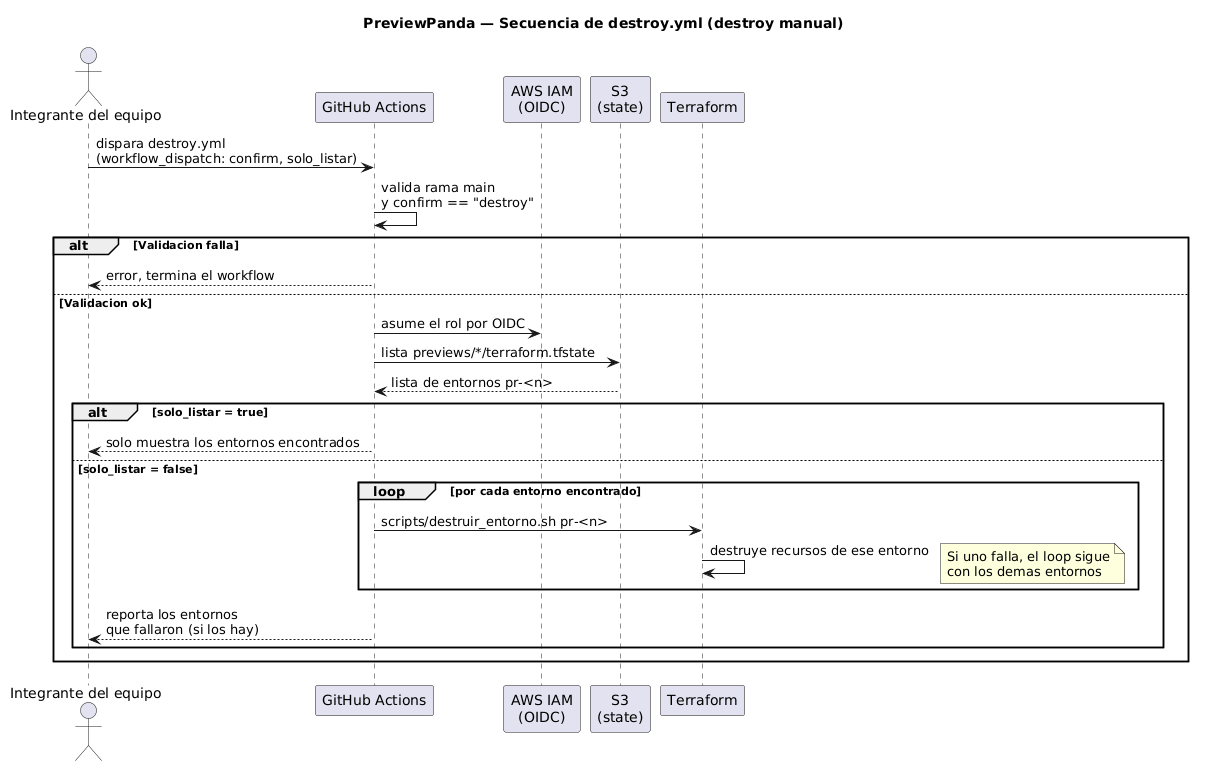

The diagram above was rendered by PlantUML. Its source (embedded in the PNG):
@startuml
title PreviewPanda — Secuencia de destroy.yml (destroy manual)

actor "Integrante del equipo" as User
participant "GitHub Actions" as GA
participant "AWS IAM\n(OIDC)" as IAM
participant "S3\n(state)" as S3
participant "Terraform" as TF

User -> GA : dispara destroy.yml\n(workflow_dispatch: confirm, solo_listar)

GA -> GA : valida rama main\ny confirm == "destroy"
alt Validacion falla
  GA --> User : error, termina el workflow
else Validacion ok
  GA -> IAM : asume el rol por OIDC
  GA -> S3 : lista previews/*/terraform.tfstate
  S3 --> GA : lista de entornos pr-<n>

  alt solo_listar = true
    GA --> User : solo muestra los entornos encontrados
  else solo_listar = false
    loop por cada entorno encontrado
      GA -> TF : scripts/destruir_entorno.sh pr-<n>
      TF -> TF : destruye recursos de ese entorno
      note right
        Si uno falla, el loop sigue
        con los demas entornos
      end note
    end
    GA --> User : reporta los entornos\nque fallaron (si los hay)
  end
end
@enduml